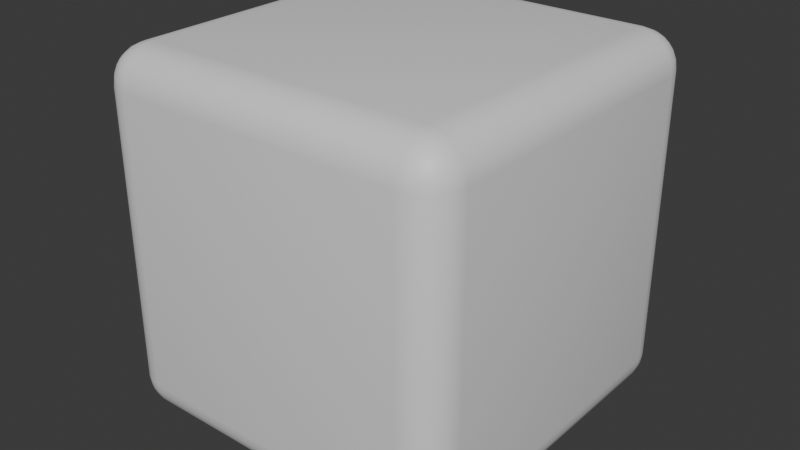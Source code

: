 # Source: enemy.blend  (saved by Blender 4.2.66; exported with 4.5.12 LTS)
import bpy
from mathutils import Matrix  # noqa: F401  (used for matrix-valued properties, if any)

bpy.ops.wm.read_factory_settings(use_empty=True)
scene = bpy.context.scene
scene.name = 'Scene'

# ---- collections
col_collection = bpy.data.collections.new('Collection'); scene.collection.children.link(col_collection)

# ---- materials (node trees are filled in below, after node groups)
mat_material = bpy.data.materials.new('Material')
mat_material.alpha_threshold = 0.0
mat_material.use_transparent_shadow = False
mat_material.roughness = 0.5
mat_material.line_color = (0.0, 0.0, 0.0, 1.0)

# ---- node groups
ng_smooth_by_angle = bpy.data.node_groups.new('Smooth by Angle', 'GeometryNodeTree')
_s = ng_smooth_by_angle.interface.new_socket(name='Mesh', in_out='OUTPUT', socket_type='NodeSocketGeometry')
_s = ng_smooth_by_angle.interface.new_socket(name='Mesh', in_out='INPUT', socket_type='NodeSocketGeometry')
_s = ng_smooth_by_angle.interface.new_socket(name='Angle', in_out='INPUT', socket_type='NodeSocketFloat')
_s.subtype = 'ANGLE'
_s.default_value = 0.5236
_s.min_value = 0.0
_s.max_value = 3.142
_s.description = 'Maximum face angle for smooth edges'
_s = ng_smooth_by_angle.interface.new_socket(name='Ignore Sharpness', in_out='INPUT', socket_type='NodeSocketBool')
_s.force_non_field = True
ng_smooth_by_angle.description = 'Set the sharpness of mesh edges based on the angle between the neighboring faces'
ng_smooth_by_angle.is_modifier = True
_N = ng_smooth_by_angle.nodes; _L = ng_smooth_by_angle.links
n0 = _N.new('GeometryNodeSetShadeSmooth'); n0.name = 'Set Shade Smooth'; n0.location = (120, -80)
n0.domain = 'EDGE'
n1 = _N.new('GeometryNodeSetShadeSmooth'); n1.name = 'Set Shade Smooth.001'; n1.location = (300, -80)
n2 = _N.new('NodeGroupOutput'); n2.name = 'Group Output'; n2.location = (480, -80)
n3 = _N.new('GeometryNodeInputMeshEdgeAngle'); n3.name = 'Edge Angle'; n3.location = (-440, -240)
n4 = _N.new('NodeGroupInput'); n4.name = 'Group Input'; n4.location = (-80, -80)
n5 = _N.new('GeometryNodeInputEdgeSmooth'); n5.name = 'Is Edge Smooth'; n5.location = (-260, -120)
n6 = _N.new('GeometryNodeInputShadeSmooth'); n6.name = 'Is Shade Smooth'; n6.location = (-440, -397)
n7 = _N.new('FunctionNodeCompare'); n7.name = 'Compare'; n7.location = (-260, -260)
n7.operation = 'LESS_EQUAL'
n7.inputs[6].default_value = (0.0, 0.0, 0.0, 0.0)
n7.inputs[7].default_value = (0.0, 0.0, 0.0, 0.0)
n8 = _N.new('FunctionNodeBooleanMath'); n8.name = 'Boolean Math.001'; n8.location = (-80, -260)
n9 = _N.new('NodeGroupInput'); n9.name = 'Group Input.001'; n9.location = (-440, -329)
n10 = _N.new('NodeGroupInput'); n10.name = 'Group Input.002'; n10.location = (-259, -189)
n11 = _N.new('FunctionNodeBooleanMath'); n11.name = 'Boolean Math'; n11.location = (-80, -149)
n11.operation = 'OR'
n12 = _N.new('FunctionNodeBooleanMath'); n12.name = 'Boolean Math.002'; n12.location = (-260, -380)
n12.operation = 'OR'
n13 = _N.new('NodeGroupInput'); n13.name = 'Group Input.003'; n13.location = (-440, -460)
_L.new(n3.outputs[0], n7.inputs[0])
_L.new(n1.outputs[0], n2.inputs[0])
_L.new(n9.outputs[1], n7.inputs[1])
_L.new(n7.outputs[0], n8.inputs[0])
_L.new(n4.outputs[0], n0.inputs[0])
_L.new(n0.outputs[0], n1.inputs[0])
_L.new(n8.outputs[0], n0.inputs[2])
_L.new(n10.outputs[2], n11.inputs[1])
_L.new(n5.outputs[0], n11.inputs[0])
_L.new(n11.outputs[0], n0.inputs[1])
_L.new(n13.outputs[2], n12.inputs[1])
_L.new(n6.outputs[0], n12.inputs[0])
_L.new(n12.outputs[0], n8.inputs[1])
n2.is_active_output = True

# ---- material node trees
mat_material.use_nodes = True; mat_material.node_tree.nodes.clear()
_N = mat_material.node_tree.nodes; _L = mat_material.node_tree.links
n0 = _N.new('ShaderNodeOutputMaterial'); n0.name = 'Material Output'; n0.location = (300, 300)
n1 = _N.new('ShaderNodeBsdfPrincipled'); n1.name = 'Principled BSDF'; n1.location = (10, 300)
n1.inputs[3].default_value = 1.45
_L.new(n1.outputs[0], n0.inputs[0])
n0.is_active_output = True

# ---- world
world_world = bpy.data.worlds.new('World'); scene.world = world_world
world_world.use_nodes = True; world_world.node_tree.nodes.clear()
_N = world_world.node_tree.nodes; _L = world_world.node_tree.links
n0 = _N.new('ShaderNodeOutputWorld'); n0.name = 'World Output'; n0.location = (300, 300)
n1 = _N.new('ShaderNodeBackground'); n1.name = 'Background'; n1.location = (10, 300)
n1.inputs[0].default_value = (0.05088, 0.05088, 0.05088, 1.0)
_L.new(n1.outputs[0], n0.inputs[0])
n0.is_active_output = True
world_world.color = (0.05088, 0.05088, 0.05088)
world_world.sun_shadow_jitter_overblur = 0.0

# ---- meshes
me_cube = bpy.data.meshes.new('Cube')
me_cube.from_pydata([(1.0, 1.0, 1.0), (1.0, 1.0, -1.0), (1.0, -1.0, 1.0), (1.0, -1.0, -1.0), (-1.0, 1.0, 1.0), (-1.0, 1.0, -1.0), (-1.0, -1.0, 1.0), (-1.0, -1.0, -1.0)], [], [(0, 4, 6, 2), (3, 2, 6, 7), (7, 6, 4, 5), (5, 1, 3, 7), (1, 0, 2, 3), (5, 4, 0, 1)])
me_cube.polygons.foreach_set('use_smooth', [True] * 6)
_uv = me_cube.uv_layers.new(name='UVMap')
_uv.uv.foreach_set('vector', [0.625, 0.5, 0.875, 0.5, 0.875, 0.75, 0.625, 0.75, 0.375, 0.75, 0.625, 0.75, 0.625, 1.0, 0.375, 1.0, 0.375, 0.0, 0.625, 0.0, 0.625, 0.25, 0.375, 0.25, 0.125, 0.5, 0.375, 0.5, 0.375, 0.75, 0.125, 0.75, 0.375, 0.5, 0.625, 0.5, 0.625, 0.75, 0.375, 0.75, 0.375, 0.25, 0.625, 0.25, 0.625, 0.5, 0.375, 0.5])
me_cube.materials.append(mat_material)
me_cube.use_mirror_vertex_groups = False
me_cube.update()

# ---- objects
ob_cube = bpy.data.objects.new('Cube', me_cube)

# ---- transforms, parenting, visibility, modifiers, constraints
ob_cube.location = (0.0, 0.0, 0.0)
ob_cube.lock_rotations_4d = False
ob_cube.empty_display_type = 'ARROWS'
ob_cube.lineart.crease_threshold = 0.0
_m = ob_cube.modifiers.new('Bevel', 'BEVEL')
_m.width = 0.2
_m.width_pct = 0.2
_m.segments = 6
_m = ob_cube.modifiers.new('Smooth by Angle', 'NODES')
_m.node_group = ng_smooth_by_angle
_m.use_pin_to_last = True
_m.show_group_selector = False

# ---- collection membership
col_collection.objects.link(ob_cube)

# ---- scene / render settings (as saved in the file)
scene.frame_start = 1; scene.frame_end = 250; scene.frame_set(1)
scene.render.engine = 'BLENDER_EEVEE_NEXT'
bpy.context.view_layer.update()

# ---- added for rendering (the .blend has no active camera and no usable light): camera, sun
cam_auto = bpy.data.cameras.new('AutoCamera')
cam_auto.lens = 50.0
cam_auto.sensor_width = 36.0
cam_auto.clip_end = 1000.0
ob_auto_camera = bpy.data.objects.new('AutoCamera', cam_auto)
scene.collection.objects.link(ob_auto_camera)
ob_auto_camera.location = (3.20507, -3.84609, 2.56406)
ob_auto_camera.rotation_euler = (1.09748, -7.21219e-08, 0.694738)
scene.camera = ob_auto_camera
light_auto_sun = bpy.data.lights.new('AutoSun', 'SUN')
light_auto_sun.energy = 3.0
light_auto_sun.angle = 0.0523599
ob_auto_sun = bpy.data.objects.new('AutoSun', light_auto_sun)
scene.collection.objects.link(ob_auto_sun)
ob_auto_sun.rotation_euler = (0.872665, 0.174533, 0.523599)
bpy.context.view_layer.update()
